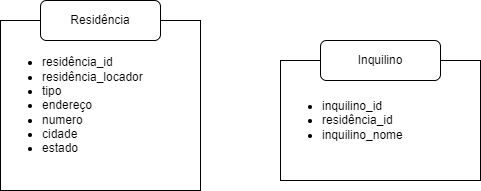

The diagram above was exported from draw.io. Its source (the exported page's mxGraphModel, read from the mxfile embedded in the PNG):
<mxGraphModel dx="1185" dy="643" grid="1" gridSize="10" guides="1" tooltips="1" connect="1" arrows="1" fold="1" page="1" pageScale="1" pageWidth="827" pageHeight="1169" math="0" shadow="0">
  <root>
    <mxCell id="0" />
    <mxCell id="1" parent="0" />
    <mxCell id="uN9N7YfBtdoL7u9hcGgu-1" value="&lt;ul&gt;&lt;li&gt;&lt;span data-darkreader-inline-color=&quot;&quot; data-darkreader-inline-bgcolor=&quot;&quot; style=&quot;background-color: initial; color: rgb(0, 0, 0); --darkreader-inline-bgcolor: initial; --darkreader-inline-color:#dcdbd8;&quot;&gt;residência_id&lt;/span&gt;&lt;/li&gt;&lt;li&gt;&lt;span data-darkreader-inline-color=&quot;&quot; data-darkreader-inline-bgcolor=&quot;&quot; style=&quot;background-color: initial; color: rgb(0, 0, 0); --darkreader-inline-bgcolor: initial; --darkreader-inline-color:#dcdbd8;&quot;&gt;residência_locador&lt;br&gt;&lt;/span&gt;&lt;/li&gt;&lt;li&gt;&lt;span data-darkreader-inline-color=&quot;&quot; data-darkreader-inline-bgcolor=&quot;&quot; style=&quot;background-color: initial; color: rgb(0, 0, 0); --darkreader-inline-bgcolor: initial; --darkreader-inline-color:#dcdbd8;&quot;&gt;tipo&lt;/span&gt;&lt;/li&gt;&lt;li&gt;endereço&lt;/li&gt;&lt;li&gt;numero&lt;/li&gt;&lt;li&gt;cidade&lt;/li&gt;&lt;li&gt;estado&lt;/li&gt;&lt;/ul&gt;" style="rounded=0;whiteSpace=wrap;html=1;align=left;" vertex="1" parent="1">
      <mxGeometry x="40" y="240" width="200" height="170" as="geometry" />
    </mxCell>
    <mxCell id="uN9N7YfBtdoL7u9hcGgu-4" value="Residência" style="rounded=1;whiteSpace=wrap;html=1;" vertex="1" parent="1">
      <mxGeometry x="80" y="220" width="120" height="40" as="geometry" />
    </mxCell>
    <mxCell id="uN9N7YfBtdoL7u9hcGgu-7" style="edgeStyle=orthogonalEdgeStyle;rounded=0;orthogonalLoop=1;jettySize=auto;html=1;exitX=0.5;exitY=1;exitDx=0;exitDy=0;" edge="1" parent="1" source="uN9N7YfBtdoL7u9hcGgu-5">
      <mxGeometry relative="1" as="geometry">
        <mxPoint x="420" y="340" as="targetPoint" />
      </mxGeometry>
    </mxCell>
    <mxCell id="uN9N7YfBtdoL7u9hcGgu-5" value="&lt;ul&gt;&lt;li&gt;inquilino_id&lt;/li&gt;&lt;li&gt;residência_id&lt;br&gt;&lt;/li&gt;&lt;li&gt;inquilino_nome&lt;/li&gt;&lt;/ul&gt;" style="rounded=0;whiteSpace=wrap;html=1;align=left;" vertex="1" parent="1">
      <mxGeometry x="320" y="280" width="200" height="120" as="geometry" />
    </mxCell>
    <mxCell id="uN9N7YfBtdoL7u9hcGgu-8" value="Inquilino" style="rounded=1;whiteSpace=wrap;html=1;" vertex="1" parent="1">
      <mxGeometry x="360" y="260" width="120" height="40" as="geometry" />
    </mxCell>
  </root>
</mxGraphModel>